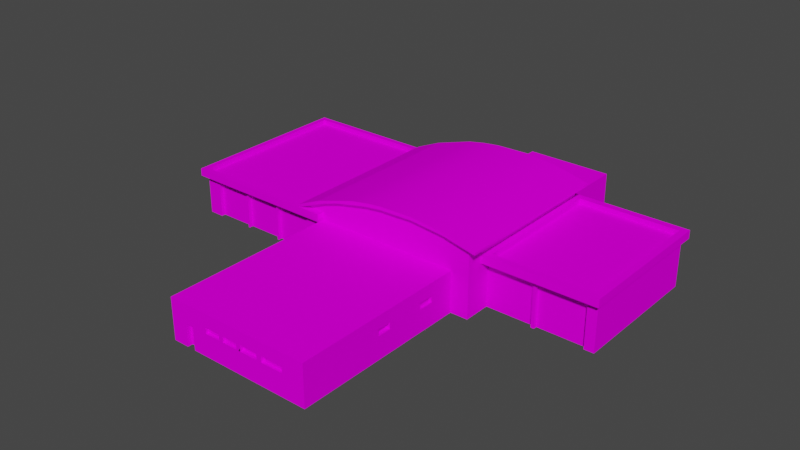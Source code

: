# Source: object.blend  (saved by Blender 2.82.7; exported with 4.5.12 LTS)
import bpy
from mathutils import Matrix  # noqa: F401  (used for matrix-valued properties, if any)

bpy.ops.wm.read_factory_settings(use_empty=True)
scene = bpy.context.scene
scene.name = 'Scene'

# ---- collections
col_collection = bpy.data.collections.new('Collection'); scene.collection.children.link(col_collection)

# ---- images (referenced by path relative to the original .blend; pixels are not part of the script)
import os
ASSET_DIR = os.environ.get("B2B_ASSET_DIR", "")  # directory of the original .blend (textures are referenced by path, not embedded)
HERE = os.path.dirname(os.path.abspath(__file__))  # packed textures are extracted next to this script under _unpacked/

def load_image(name, relpath, width, height, colorspace="sRGB"):
    """Load a texture the original file referenced (path relative to the .blend, or extracted next to this script)."""
    p = next((c for c in (os.path.join(HERE, relpath), os.path.join(ASSET_DIR, relpath)) if relpath and os.path.exists(c)), "")
    if p:
        img = bpy.data.images.load(p, check_existing=True)
        img.name = name
    else:  # same state as the original file: an image datablock whose file is absent (Cycles renders it pink)
        img = bpy.data.images.new(name, width, height)
        img.source = "FILE"
        img.filepath = "//" + (relpath or name)
    img.colorspace_settings.name = colorspace
    return img
img_klal_buildings_png = load_image('KLAL_Buildings.png', 'KLAL_Buildings.png', 1024, 1024, 'sRGB')

# ---- materials (node trees are filled in below, after node groups)
mat_default = bpy.data.materials.new('Default')
mat_default.use_transparent_shadow = False
mat_default.diffuse_color = (1.0, 1.0, 1.0, 1.0)
mat_default.roughness = 0.0
mat_default.specular_intensity = 0.0

# ---- node groups
ng_auto_smooth = bpy.data.node_groups.new('Auto Smooth', 'GeometryNodeTree')
_s = ng_auto_smooth.interface.new_socket(name='Geometry', in_out='OUTPUT', socket_type='NodeSocketGeometry')
_s = ng_auto_smooth.interface.new_socket(name='Geometry', in_out='INPUT', socket_type='NodeSocketGeometry')
_s = ng_auto_smooth.interface.new_socket(name='Angle', in_out='INPUT', socket_type='NodeSocketFloat')
_s.subtype = 'ANGLE'
_s.min_value = 0.0
_s.max_value = 3.142
ng_auto_smooth.is_modifier = True
_N = ng_auto_smooth.nodes; _L = ng_auto_smooth.links
n0 = _N.new('NodeGroupOutput'); n0.name = 'Group Output'; n0.location = (480, -100)
n1 = _N.new('NodeGroupInput'); n1.name = 'Group Input'; n1.location = (-420, -300)
n2 = _N.new('NodeGroupInput'); n2.name = 'Group Input.001'; n2.location = (-60, -100)
n3 = _N.new('GeometryNodeSetShadeSmooth'); n3.name = 'Set Shade Smooth'; n3.location = (120, -100)
n3.domain = 'EDGE'
n4 = _N.new('GeometryNodeSetShadeSmooth'); n4.name = 'Set Shade Smooth.001'; n4.location = (300, -100)
n5 = _N.new('GeometryNodeInputMeshEdgeAngle'); n5.name = 'Edge Angle'; n5.location = (-420, -220)
n6 = _N.new('GeometryNodeInputEdgeSmooth'); n6.name = 'Is Edge Smooth'; n6.location = (-60, -160)
n7 = _N.new('GeometryNodeInputShadeSmooth'); n7.name = 'Is Face Smooth'; n7.location = (-240, -340)
n8 = _N.new('FunctionNodeBooleanMath'); n8.name = 'Boolean Math'; n8.location = (-60, -220)
n9 = _N.new('FunctionNodeCompare'); n9.name = 'Compare'; n9.location = (-240, -180)
n9.operation = 'LESS_EQUAL'
_L.new(n5.outputs[0], n9.inputs[0])
_L.new(n4.outputs[0], n0.inputs[0])
_L.new(n1.outputs[1], n9.inputs[1])
_L.new(n9.outputs[0], n8.inputs[0])
_L.new(n7.outputs[0], n8.inputs[1])
_L.new(n2.outputs[0], n3.inputs[0])
_L.new(n6.outputs[0], n3.inputs[1])
_L.new(n3.outputs[0], n4.inputs[0])
_L.new(n8.outputs[0], n3.inputs[2])
n0.is_active_output = True

# ---- material node trees
mat_default.use_nodes = True; mat_default.node_tree.nodes.clear()
_N = mat_default.node_tree.nodes; _L = mat_default.node_tree.links
n0 = _N.new('ShaderNodeOutputMaterial'); n0.name = 'Material Output'; n0.location = (300, 300)
n1 = _N.new('ShaderNodeBsdfPrincipled'); n1.name = 'Principled BSDF'; n1.location = (10, 300)
n1.distribution = 'GGX'
n1.subsurface_method = 'BURLEY'
n1.inputs[3].default_value = 1.45
n1.inputs[13].default_value = 0.0
n1.inputs[27].default_value = (0.0, 0.0, 0.0, 1.0)
n1.inputs[28].default_value = 1.0
n2 = _N.new('ShaderNodeTexImage'); n2.name = 'Image Texture'; n2.location = (0, 0)
n2.image = img_klal_buildings_png
_L.new(n1.outputs[0], n0.inputs[0])
_L.new(n2.outputs[0], n1.inputs[0])
n0.is_active_output = True

# ---- world
world_world = bpy.data.worlds.new('World'); scene.world = world_world
world_world.use_nodes = True; world_world.node_tree.nodes.clear()
_N = world_world.node_tree.nodes; _L = world_world.node_tree.links
n0 = _N.new('ShaderNodeOutputWorld'); n0.name = 'World Output'; n0.location = (300, 300)
n1 = _N.new('ShaderNodeBackground'); n1.name = 'Background'; n1.location = (10, 300)
n1.inputs[0].default_value = (0.05088, 0.05088, 0.05088, 1.0)
_L.new(n1.outputs[0], n0.inputs[0])
n0.is_active_output = True
world_world.color = (0.05088, 0.05088, 0.05088)
world_world.use_sun_shadow = False
world_world.sun_shadow_jitter_overblur = 0.0

# ---- meshes
me_poly_os_0_000000 = bpy.data.meshes.new('poly_os=0.000000')
me_poly_os_0_000000.from_pydata([(-8.772, 2.021, -16.25), (-7.561, 1.099, -16.25), (-0.3337, 4.432, -16.25), (3.826, 0.3942, 4.87), (3.826, 2.374, 4.87), (11.36, 0.3942, 4.87), (11.36, 2.374, 4.87), (5.495, 2.374, 4.87), (9.611, 2.374, 4.87), (9.611, 0.3942, 4.87), (5.495, 0.3942, 4.87), (-1.212, 2.374, 4.87), (13.61, 0.8589, 1.27), (13.61, 2.919, 4.87), (13.61, 1.939, -16.25), (14.5, 1.939, 1.774), (14.5, 1.269, 1.774), (27.39, 1.269, -16.07), (14.5, 1.269, -16.07), (14.5, 1.939, -16.07), (27.39, 1.269, 1.774), (-11.47, 1.099, 5.039), (-11.47, 1.099, -16.25), (-11.47, 0.4888, -16.47), (-27.58, 1.099, 5.039), (-11.47, 0.4888, 5.039), (-27.58, 0.4888, 5.039), (-27.58, 0.4888, -16.47), (27.73, -4.191, 0.577), (27.73, -4.191, -15.06), (10.88, -2.363, 15.2), (10.88, -1.578, 15.2), (11.32, -2.363, 15.2), (10.88, -1.578, 17.01), (10.88, -2.363, 17.01), (11.32, -2.363, 17.01), (11.32, -1.578, 10.24), (11.0, -1.578, 8.322), (11.0, -1.578, 10.24), (11.32, -2.363, 10.24), (11.0, -2.363, 8.322), (11.0, -2.363, 10.24), (11.32, -1.578, 15.2), (11.32, -1.578, 8.322), (11.32, -2.363, 4.87), (11.32, -2.363, 8.322), (11.32, -2.363, 27.93), (11.32, -1.578, 17.01), (11.32, -1.578, 4.87), (11.32, 0.07885, 4.87), (19.81, -5.251, 1.27), (19.81, 0.8589, 1.27), (13.61, -5.251, 1.27), (26.46, 0.8589, 1.76), (26.46, -5.251, 1.29), (20.25, 0.8589, 1.76), (20.25, 0.8589, 1.29), (20.25, -5.251, 1.29), (28.28, 0.8589, -16.97), (13.61, 0.8589, 2.67), (28.28, 0.8589, 2.67), (26.46, 0.8589, 1.29), (19.81, 0.8589, 1.76), (13.61, 1.939, 2.67), (27.73, 0.8589, 1.76), (27.73, -5.251, 1.76), (27.73, 0.8589, 0.577), (27.73, 0.8589, -16.25), (27.73, 0.8589, -15.06), (-7.745, -5.251, 4.87), (0.1502, -5.251, -24.02), (-0.1098, -5.251, -18.31), (-4.592, -5.251, 27.93), (-7.395, -5.251, 23.4), (-7.745, -5.251, 22.1), (-7.745, -5.251, 6.631), (-0.1098, -5.251, -23.03), (-0.1098, -5.251, -19.41), (-7.395, -5.251, 22.1), (19.81, -5.251, 1.76), (20.25, -5.251, 1.76), (-5.707, -5.251, 27.29), (-4.592, -5.251, 27.29), (-5.707, -2.363, 27.93), (-4.592, -2.363, 27.29), (-5.707, -2.363, 27.29), (5.55, -2.363, 27.57), (5.55, -2.363, 27.93), (8.432, -1.578, 27.57), (8.432, -1.578, 27.93), (5.55, -1.578, 27.57), (8.432, -2.363, 27.57), (2.553, -2.363, 27.93), (2.553, -1.578, 27.48), (2.553, -2.363, 27.48), (4.896, -2.363, 27.48), (4.896, -2.363, 27.93), (2.553, -1.578, 27.93), (4.896, -1.578, 27.93), (4.896, -1.578, 27.48), (-0.0042, -1.578, 27.93), (-0.0042, -1.578, 27.59), (-0.0042, -2.363, 27.93), (1.999, -1.578, 27.93), (1.999, -2.363, 27.93), (-0.0042, -2.363, 27.59), (1.999, -1.578, 27.59), (1.999, -2.363, 27.59), (-2.545, -2.363, 27.55), (-2.545, -1.578, 27.55), (-2.545, -2.363, 27.93), (-2.545, -1.578, 27.93), (-0.5528, -2.363, 27.93), (-0.5528, -1.578, 27.55), (-0.5528, -1.578, 27.93), (-0.5528, -2.363, 27.55), (11.32, -1.578, 27.93), (5.55, -1.578, 27.93), (8.432, -2.363, 27.93), (-7.405, -1.578, 12.83), (-7.745, -1.578, 12.83), (-7.405, -2.363, 12.83), (-7.405, -2.363, 14.1), (-7.745, -2.363, 14.1), (-7.405, -1.578, 14.1), (-7.745, -1.578, 14.1), (-7.745, -1.578, 27.93), (-7.745, -2.363, 27.93), (-4.592, -2.363, 27.93), (-7.745, -2.363, 22.1), (-7.395, -2.363, 23.4), (-7.395, -2.363, 22.1), (-7.745, -2.363, 11.27), (-7.745, -5.251, 11.27), (-7.415, -1.578, 11.27), (-7.415, -1.578, 6.631), (-7.415, -5.251, 6.631), (-7.415, -2.363, 11.27), (-7.415, -5.251, 11.27), (-7.745, -2.363, 12.83), (-7.745, -1.578, 11.27), (-7.745, -2.363, 23.4), (-7.745, -5.251, 23.4), (-7.745, -5.251, 27.93), (-7.745, -2.363, 6.631), (-7.745, -1.578, 6.631), (-7.745, 0.07885, 27.93), (-1.212, 0.3942, 4.87), (-6.693, 2.374, 4.87), (-7.745, 2.421, 4.87), (-10.54, -5.251, 4.87), (-10.54, 0.08245, 4.87), (-10.54, -5.251, 4.35), (-15.54, 0.08895, 4.35), (-15.54, -5.251, 4.87), (-15.54, -5.251, 4.35), (-20.74, 0.09565, 4.34), (-15.74, 0.08915, 4.34), (-25.94, -5.251, 4.87), (-25.94, -5.251, 4.35), (-25.94, 0.1023, 4.35), (-27.88, 0.1049, -5.771), (-27.88, 0.1049, -14.81), (-27.88, 0.1049, 4.87), (-28.28, 0.1049, 5.74), (-28.28, 0.1049, 4.87), (-28.28, 1.099, -17.17), (-20.94, 0.09595, 4.35), (-25.94, 0.1023, 4.87), (-20.74, 0.09565, 4.87), (-15.54, 0.08895, 4.87), (-10.54, 0.08245, 4.35), (-7.745, 0.07885, 4.87), (-7.745, 1.099, 5.74), (-15.74, 0.08915, 4.87), (-20.94, 0.09595, 4.87), (-15.74, -5.251, 4.87), (-15.74, -5.251, 4.34), (-20.94, -5.251, 4.87), (-20.74, -5.251, 4.87), (-20.74, -5.251, -15.8), (-20.74, -5.251, 4.34), (-20.94, -5.251, 4.35), (-25.94, -5.251, -15.81), (26.46, -5.251, -16.25), (26.46, -5.251, 1.76), (-0.1098, -2.528, -23.03), (-0.1098, -2.528, -24.02), (0.1502, -2.528, -24.02), (0.1502, -2.528, -23.03), (0.1502, -5.251, -23.03), (0.1402, -5.251, -18.31), (0.1402, -2.528, -18.31), (0.1402, -2.528, -19.41), (-0.1098, -2.528, -19.41), (0.1402, -5.251, -19.41), (-20.94, 0.1049, -15.81), (-25.94, 0.1049, -15.81), (-20.94, -5.251, -15.81), (-15.74, -5.251, -16.25), (-20.74, 0.1049, -15.8), (-15.74, -5.251, -15.8), (-10.54, -5.251, -15.79), (-10.54, -5.251, -16.25), (-10.54, 0.1049, -15.79), (-15.54, -5.251, -15.79), (-20.74, -5.251, -16.25), (-20.94, -5.251, -16.25), (-20.74, 0.1049, -16.25), (-15.54, -5.251, -16.25), (-10.54, 0.1049, -16.25), (-3.971, 1.099, -17.17), (-3.971, -5.251, -17.17), (-3.971, 1.099, -16.25), (-10.24, -5.251, -16.25), (-10.24, -5.251, -17.17), (-10.24, 0.1049, -16.25), (-20.94, 0.1049, -16.25), (-10.24, 0.1049, -17.17), (-27.88, 0.1049, -16.25), (-15.54, 0.1049, -16.25), (-15.74, 0.1049, -15.8), (-25.94, 0.1049, -16.25), (-15.74, 0.1049, -16.25), (-15.54, 0.1049, -15.79), (-28.28, 0.1049, -17.17), (-10.77, 1.099, -17.17), (11.32, -5.251, -27.93), (11.32, -1.951, -16.25), (-0.1098, -2.528, -18.31), (-0.1098, -1.372, -27.93), (-0.1098, 0.07885, -27.93), (-0.1098, -1.372, -16.25), (-0.1098, -1.951, -27.93), (11.32, -1.951, -27.93), (11.32, 0.07885, -27.93), (20.25, 0.8589, -15.94), (19.81, -5.251, -15.0), (20.25, -5.251, -15.0), (20.25, -5.251, -15.94), (19.81, -5.251, -15.94), (19.81, 0.8589, -15.0), (13.61, -5.251, -15.0), (26.46, -5.251, -15.0), (1.695, 1.939, -16.25), (1.695, 0.8589, -16.97), (1.695, 0.8589, -16.25), (20.25, 0.8589, -15.0), (26.46, 0.8589, -15.0), (26.46, 0.8589, -16.25), (19.81, 0.8589, -15.94), (13.61, 0.8589, -15.0), (1.695, 1.939, -16.97), (28.28, 1.939, -16.97), (27.73, -5.251, -16.25), (11.32, 0.8589, -16.25), (13.61, 0.8589, -16.25), (11.32, -5.251, -16.25), (13.61, -5.251, -16.25), (2.946, 1.939, -16.25), (13.61, 3.819, 4.87), (6.243, 4.84, 4.87), (-0.3337, 4.432, 4.87), (-3.956, 3.658, 4.87), (-4.627, 3.488, 4.87), (-7.561, 2.917, 4.87), (-6.409, 2.919, 4.87), (-10.77, 1.099, -16.82), (-6.722, 2.819, -16.82), (-4.627, 3.488, -16.25), (-4.627, 3.488, -16.82), (2.946, 4.771, -16.25), (1.849, 4.703, -16.25), (6.243, 4.84, -16.25), (10.62, 4.433, -16.82), (14.91, 3.489, -16.82), (1.853, 5.126, -16.82), (14.91, 3.787, -16.82), (6.243, 4.84, -16.82), (6.252, 5.236, -16.82), (1.849, 4.703, -16.82), (-0.3337, 4.432, -16.82), (-10.77, 1.099, 4.87), (14.91, 3.787, 5.69), (10.62, 4.433, 4.87), (1.849, 4.703, 4.87), (-2.495, 4.026, 4.87), (-4.627, 3.488, 5.69), (-6.409, 2.919, -16.25), (-6.722, 2.819, 5.69), (-7.561, 2.492, -16.25), (-10.77, 1.099, 4.626), (-10.77, 1.099, 5.69), (-10.77, 1.505, -16.82), (-7.561, 2.917, -16.82), (-7.561, 2.917, 5.69), (-2.497, 4.459, -16.82), (-0.3328, 4.862, -16.82), (-2.497, 4.459, 5.69), (1.853, 5.126, 5.69), (10.63, 4.787, -16.82), (-0.3337, 4.432, 5.69), (-6.409, 2.919, 5.69), (6.243, 4.84, 5.69), (10.63, 4.787, 5.69), (14.91, 3.489, 5.69), (1.849, 4.703, 5.69), (-10.77, 1.505, 5.69), (6.252, 5.236, 5.69), (-0.3328, 4.862, 5.69), (10.62, 4.433, 5.69), (4.044, 4.839, -16.25), (13.61, 2.919, -16.25), (10.62, 4.433, -16.25), (13.61, 3.819, -16.25), (13.61, -5.251, 4.87), (13.61, 0.2933, 1.27), (13.61, 0.2933, 4.87), (-27.88, 0.1049, 3.269), (-27.88, -1.455, -14.81), (-27.88, -1.455, -5.771), (-27.88, -1.455, 3.269), (-27.88, -5.251, 4.87), (-7.745, -1.578, 4.87), (-25.94, -5.251, -16.25), (-27.88, -5.251, -16.25), (-27.58, 1.099, -16.47), (-10.77, 1.099, -16.25), (-11.47, 1.099, -16.47), (-28.28, 1.099, 5.74), (-3.956, 2.374, 4.87), (-7.745, 1.099, 4.87), (-3.953, 0.3942, 4.87), (-6.693, 0.3942, 4.87), (-0.1098, -1.951, -16.25), (-0.1098, -5.251, -16.25), (-3.971, -5.251, -16.25), (-6.722, 2.819, -16.25), (-0.1098, 0.07885, -16.25), (28.28, 1.939, 2.67), (27.39, 1.939, 1.774), (27.39, 1.939, -16.07), (-5.707, -5.251, 27.93), (11.32, -5.251, 4.87), (11.32, -5.251, 27.93), (-7.745, -2.363, 4.87), (5.495, 0.07885, 4.87), (-7.745, 0.07885, 5.74), (11.32, 0.07885, 27.93), (-3.953, 0.07885, 4.87), (-0.1098, -5.251, -24.02), (-0.1098, -5.251, -27.93), (11.32, -1.372, -27.93), (11.32, 0.07885, -16.25), (11.32, -1.372, -16.25), (13.61, -5.251, 1.76)], [], [(73, 142, 141, 130), (140, 145, 135, 134), (30, 32, 42, 31), (269, 2, 272, 271, 259, 244, 246, 255, 353, 338, 232, 334, 335, 336, 213, 1, 290, 337, 288), (94, 95, 99, 93), (3, 147, 10), (147, 332, 10), (173, 347, 172, 331), (94, 92, 96, 95), (190, 189, 188, 70), (178, 179, 169, 175), (315, 317, 13, 260, 284, 261, 7, 8, 6, 5, 10, 346, 49, 48, 44, 343), (9, 10, 5), (351, 233, 234, 227), (7, 4, 8), (83, 342, 81, 85), (117, 87, 86, 90), (246, 244, 252, 245), (354, 228, 234, 352), (122, 123, 125, 124), (268, 270, 269, 288, 337), (104, 103, 106, 107), (169, 179, 181, 156), (282, 292, 307, 293, 267, 327, 291), (298, 309, 297, 296), (143, 127, 141, 142), (96, 87, 117, 98), (19, 14, 63, 15), (349, 346, 10, 332), (57, 54, 61, 56), (116, 47, 42, 36, 43, 48, 49, 348), (48, 43, 45, 44), (150, 151, 171, 152), (315, 355, 52, 316, 317), (168, 158, 159, 160), (55, 80, 57, 56), (333, 332, 147, 11, 148), (339, 60, 58, 253), (59, 60, 339, 63), (254, 67, 68, 29, 28, 66, 64, 65), (229, 194, 193, 192), (214, 203, 210, 216), (77, 195, 193, 194), (209, 199, 223, 220), (201, 221, 223, 199), (334, 232, 230, 233), (352, 230, 231, 235), (247, 238, 239, 236), (237, 241, 250, 240), (147, 3, 4, 11), (254, 184, 249, 67), (214, 216, 218, 215), (18, 17, 341, 19), (20, 16, 15, 340), (96, 98, 99, 95), (21, 22, 328, 23, 25), (15, 16, 18, 19), (111, 110, 108, 109), (33, 31, 42, 47), (27, 23, 328, 326), (118, 87, 46), (87, 96, 46), (96, 92, 46), (92, 104, 46), (104, 102, 46), (102, 112, 46), (112, 110, 46), (110, 128, 46), (283, 305, 275, 277), (125, 120, 119, 124), (206, 207, 217, 208), (122, 124, 119, 121), (27, 26, 25, 23), (30, 34, 35, 32), (279, 276, 299, 308), (126, 111, 114, 100, 103, 97, 98, 117, 89, 116, 348, 146), (143, 342, 83, 127), (1, 327, 0, 290), (139, 121, 119, 120), (13, 312, 314, 260), (74, 129, 123, 139, 132, 133), (226, 166, 329, 326, 328, 22), (144, 145, 323, 345), (330, 148, 11), (170, 154, 155, 153), (155, 152, 171, 153), (295, 298, 296, 294, 265), (116, 46, 35, 47), (290, 0, 327, 267, 268, 337), (45, 39, 32, 35, 46, 344, 343, 44), (42, 32, 39, 36), (52, 50, 51, 12, 316), (161, 318, 162), (159, 182, 167, 160), (178, 175, 167, 182), (79, 80, 55, 62), (310, 303, 261, 284), (329, 166, 225, 165, 164), (175, 169, 156, 157, 174, 170, 153, 171, 151, 172, 347, 164, 165, 163, 168, 160, 167), (190, 76, 186, 189), (292, 329, 173), (321, 318, 161, 320), (322, 158, 168, 163), (320, 161, 162, 319), (176, 154, 170, 174), (185, 65, 64, 53), (56, 61, 53, 64, 66, 68, 67, 249, 248, 247, 236, 250, 241, 251, 256, 255, 246, 245, 58, 60, 59, 12, 51, 62, 55), (350, 70, 188, 187), (198, 183, 197, 196), (191, 71, 229, 192), (213, 336, 212, 211), (191, 192, 193, 195), (201, 180, 200, 221), (197, 183, 324, 222), (277, 275, 274, 278, 280, 281, 270, 268, 267, 293, 294, 296, 297, 276, 279, 300), (118, 89, 88, 91), (139, 123, 122, 121), (127, 83, 128, 110, 111, 126), (224, 205, 209, 220), (226, 267, 327, 1, 213, 211), (202, 204, 210, 203), (200, 180, 206, 208), (198, 196, 217, 207), (186, 187, 188, 189), (347, 173, 329, 164), (97, 92, 94, 93), (33, 34, 30, 31), (281, 280, 272, 2), (185, 53, 61, 54), (226, 211, 166), (225, 166, 211, 218), (234, 233, 230, 352), (220, 223, 221, 200, 208, 217, 196, 197, 222, 219, 162, 318, 163, 165, 225, 218, 216, 210, 204, 224), (9, 5, 6, 8), (232, 338, 231, 230), (86, 91, 88, 90), (309, 299, 276, 297), (243, 238, 247, 248), (72, 128, 84, 82), (251, 242, 258, 256), (237, 242, 251, 241), (10, 9, 8, 4, 3), (239, 240, 250, 236), (19, 341, 340, 15, 63, 339, 253, 252, 244, 259, 14), (83, 85, 84, 128), (81, 82, 84, 85), (117, 90, 88, 89), (63, 14, 312, 13, 317, 316, 12, 59), (58, 245, 252, 253), (86, 87, 118, 91), (228, 354, 353, 255, 256, 258, 257), (150, 69, 345, 323, 172, 151), (292, 173, 331, 282), (228, 257, 227, 234), (40, 45, 43, 37), (104, 92, 97, 103), (97, 93, 99, 98), (105, 102, 104, 107), (20, 340, 341, 17), (262, 286, 263, 330, 11, 4, 7, 261, 285), (100, 102, 105, 101), (105, 107, 106, 101), (126, 146, 347, 172, 323, 145, 140, 120, 125), (139, 120, 140, 132), (40, 41, 39, 45), (141, 129, 131, 130), (202, 205, 224, 204), (111, 109, 113, 114), (112, 114, 113, 115), (287, 264, 263, 286, 262, 301), (108, 110, 112, 115), (18, 16, 20, 17), (108, 115, 113, 109), (25, 26, 24, 21), (24, 26, 27, 326), (262, 285, 306, 301), (38, 41, 40, 37), (112, 102, 100, 114), (274, 275, 305, 310, 284, 260, 314, 313), (72, 344, 46, 128), (270, 281, 2, 269), (272, 280, 278, 273, 311, 271), (266, 302, 288), (313, 273, 278, 274), (266, 264, 287, 302), (265, 294, 295), (73, 130, 131, 78), (304, 300, 279, 308), (75, 136, 135, 145, 144), (35, 34, 33, 47), (303, 306, 285, 261), (304, 283, 277, 300), (181, 177, 157, 156), (118, 46, 116, 89), (307, 292, 289, 302, 287, 301, 306, 303, 310, 305, 283, 304, 308, 299, 309, 298, 295), (137, 132, 140, 134), (74, 78, 131, 129), (243, 248, 249, 184), (138, 133, 132, 137), (100, 101, 106, 103), (79, 62, 51, 50), (324, 325, 219, 222), (176, 174, 157, 177), (138, 137, 134, 135, 136), (282, 291, 292), (291, 327, 292), (327, 267, 292), (267, 226, 292), (320, 319, 162, 219, 325, 322, 163, 318, 321), (21, 24, 326, 329, 292, 226, 22), (39, 41, 38, 36), (126, 125, 123, 129, 141, 127), (38, 37, 43, 36), (231, 338, 353, 235), (346, 349, 172, 347, 146, 348, 49), (307, 295, 294, 293), (75, 144, 345, 69), (353, 354, 352, 235), (218, 211, 212, 215), (29, 68, 66, 28), (313, 314, 312, 14, 259, 271, 311, 273), (331, 172, 349, 332, 333, 148, 330, 263, 264, 266, 149, 282), (335, 334, 233, 351, 350, 187, 186, 76, 77, 194, 229, 71), (289, 149, 266, 302), (292, 282, 149, 289)])
me_poly_os_0_000000.polygons.foreach_set('use_smooth', [1, 1, 1, 1, 1, 1, 1, 1, 1, 1, 1, 1, 1, 1, 1, 1, 1, 1, 1, 1, 1, 1, 1, 1, 1, 1, 1, 1, 1, 1, 1, 1, 1, 1, 1, 1, 1, 1, 1, 1, 1, 1, 1, 1, 1, 1, 1, 1, 1, 1, 1, 1, 1, 1, 1, 1, 1, 1, 1, 1, 1, 1, 1, 1, 1, 1, 1, 1, 1, 1, 1, 1, 1, 1, 1, 1, 1, 1, 1, 1, 1, 1, 1, 1, 1, 1, 1, 1, 1, 1, 1, 1, 1, 1, 1, 1, 1, 1, 1, 1, 1, 1, 1, 1, 1, 1, 1, 1, 1, 1, 1, 1, 1, 1, 1, 1, 1, 1, 1, 1, 1, 1, 1, 1, 1, 1, 1, 1, 1, 1, 1, 1, 1, 1, 1, 1, 1, 1, 1, 1, 1, 1, 1, 1, 1, 1, 1, 1, 1, 1, 1, 1, 1, 1, 1, 1, 1, 1, 1, 1, 1, 1, 1, 1, 1, 1, 1, 1, 1, 1, 1, 1, 1, 1, 1, 1, 1, 1, 1, 1, 1, 1, 1, 1, 1, 1, 1, 1, 1, 1, 1, 1, 1, 1, 1, 1, 1, 1, 1, 1, 1, 1, 1, 1, 1, 1, 1, 1, 1, 1, 1, 1, 1, 1, 1, 1, 1, 1, 1, 1, 1, 1, 1, 0, 0])
_uv = me_poly_os_0_000000.uv_layers.new(name='UVMap')
_uv.uv.foreach_set('vector', [0.8884, 0.8298, 0.8884, 0.8303, 0.8929, 0.8304, 0.893, 0.8298, 0.9017, 0.8017, 0.8944, 0.8016, 0.8944, 0.8022, 0.9017, 0.8022, 0.8671, 0.8011, 0.8671, 0.8004, 0.8658, 0.8004, 0.8658, 0.8011, 0.5602, 0.3461, 0.6651, 0.3691, 0.7184, 0.3757, 0.7452, 0.3773, 0.7452, 0.3082, 0.7147, 0.3082, 0.7146, 0.2818, 0.9496, 0.2817, 0.9496, 0.2626, 0.6706, 0.2628, 0.6705, 0.2273, 0.6705, 0.2132, 0.6705, 0.1326, 0.5762, 0.1326, 0.5763, 0.2877, 0.4886, 0.2877, 0.4886, 0.3218, 0.5091, 0.3297, 0.5167, 0.3322, 0.1903, 0.344, 0.1903, 0.3477, 0.1915, 0.3477, 0.1916, 0.344, 0.5585, 0.1904, 0.6816, 0.1904, 0.5178, 0.1904, 0.6816, 0.1904, 0.7485, 0.1904, 0.5178, 0.1904, 0.0, 0.0, 0.0, 0.0, 0.0, 0.0, 0.0, 0.0, 0.0, 0.0, 0.0, 0.0, 0.0, 0.0, 0.0, 0.0, 0.2, 0.2357, 0.2043, 0.2357, 0.2043, 0.2342, 0.2, 0.2341, 0.467, 0.183, 0.4669, 0.183, 0.4669, 0.1864, 0.467, 0.1864, 0.5516, 0.0513, 0.5516, 0.1867, 0.5516, 0.2508, 0.5516, 0.2728, 0.6245, 0.2878, 0.7315, 0.2977, 0.7497, 0.2374, 0.6492, 0.2375, 0.6065, 0.2375, 0.6065, 0.1891, 0.7497, 0.1891, 0.7497, 0.1814, 0.6075, 0.1814, 0.6075, 0.141, 0.6075, 0.1218, 0.6075, 0.0513, 0.6492, 0.1891, 0.7497, 0.1891, 0.6065, 0.1891, 0.8885, 0.8184, 0.8937, 0.8185, 0.8938, 0.8006, 0.8887, 0.8006, 0.8116, 0.3338, 0.8112, 0.4075, 0.8126, 0.152, 0.8934, 0.7733, 0.8889, 0.7732, 0.8889, 0.7742, 0.8934, 0.7743, 0.0, 0.0, 0.0, 0.0, 0.0, 0.0, 0.0, 0.0, 0.5217, 0.0817, 0.5216, 0.0893, 0.5267, 0.0894, 0.5268, 0.0818, 0.6767, 0.0678, 0.6767, 0.0637, 0.5946, 0.0628, 0.5946, 0.0669, 0.8675, 0.8019, 0.8676, 0.8014, 0.8663, 0.8014, 0.8663, 0.8019, 0.0, 0.0, 0.0, 0.0, 0.0, 0.0, 0.0, 0.0, 0.0, 0.0, 0.8927, 0.8587, 0.8939, 0.8587, 0.8939, 0.8582, 0.8927, 0.8582, 0.4669, 0.1864, 0.4669, 0.183, 0.4666, 0.183, 0.4666, 0.1864, 0.0742, 0.1526, 0.0648, 0.1526, 0.0648, 0.1479, 0.3233, 0.1479, 0.3233, 0.1526, 0.3168, 0.1526, 0.077, 0.1526, 0.0648, 0.0698, 0.0648, 0.0446, 0.3233, 0.0446, 0.3233, 0.0698, 0.4712, 0.2592, 0.4712, 0.261, 0.4741, 0.261, 0.4741, 0.2592, 0.4507, 0.1848, 0.4502, 0.1848, 0.4502, 0.1853, 0.4507, 0.1853, 0.9144, 0.8365, 0.9147, 0.8351, 0.8851, 0.8349, 0.8865, 0.8363, 0.7485, 0.1827, 0.5178, 0.1827, 0.5178, 0.1904, 0.7485, 0.1904, 0.345, 0.4044, 0.3032, 0.4044, 0.3032, 0.4455, 0.345, 0.4455, 0.464, 0.2606, 0.4571, 0.2606, 0.456, 0.2606, 0.4528, 0.2606, 0.4516, 0.2606, 0.4494, 0.2606, 0.4494, 0.2617, 0.464, 0.2617, 0.4556, 0.1853, 0.4577, 0.1853, 0.4577, 0.1848, 0.4556, 0.1848, 0.4501, 0.183, 0.4501, 0.1863, 0.4504, 0.1863, 0.4504, 0.183, 0.8981, 0.4104, 0.9483, 0.4104, 0.9562, 0.4104, 0.9562, 0.4999, 0.8981, 0.4999, 0.4556, 0.1864, 0.4556, 0.183, 0.4552, 0.183, 0.4552, 0.1864, 0.4536, 0.1868, 0.4536, 0.183, 0.4533, 0.183, 0.4533, 0.1868, 0.8963, 0.401, 0.8969, 0.28, 0.8976, 0.159, 0.8101, 0.1585, 0.8088, 0.4005, 0.6757, 0.0734, 0.6758, 0.0658, 0.5377, 0.0643, 0.5376, 0.0719, 0.7115, 0.0468, 0.6083, 0.0456, 0.6082, 0.0532, 0.7114, 0.0543, 0.5432, 0.0214, 0.5427, 0.0643, 0.5511, 0.0644, 0.5515, 0.0289, 0.6615, 0.0302, 0.661, 0.0657, 0.6694, 0.0658, 0.6699, 0.0228, 0.8928, 0.8185, 0.8945, 0.8185, 0.8945, 0.8181, 0.8928, 0.8181, 0.4635, 0.183, 0.4633, 0.183, 0.4633, 0.1864, 0.4635, 0.1864, 0.8886, 0.8135, 0.8886, 0.8139, 0.8928, 0.8139, 0.8928, 0.8135, 0.4636, 0.183, 0.4635, 0.183, 0.4635, 0.1864, 0.4636, 0.1864, 0.4632, 0.183, 0.4632, 0.1864, 0.4635, 0.1864, 0.4635, 0.183, 0.4956, 0.0702, 0.4955, 0.0743, 0.5776, 0.0753, 0.5777, 0.0712, 0.9352, 0.8317, 0.9353, 0.8139, 0.9331, 0.8139, 0.9329, 0.8317, 0.4653, 0.1868, 0.4653, 0.183, 0.4647, 0.183, 0.4647, 0.1868, 0.4627, 0.183, 0.4627, 0.1868, 0.4633, 0.1868, 0.4633, 0.183, 0.8978, 0.373, 0.899, 0.1506, 0.8116, 0.1501, 0.8104, 0.3726, 0.7103, 0.0409, 0.7014, 0.0408, 0.7009, 0.0837, 0.7098, 0.0838, 0.4635, 0.183, 0.4635, 0.1864, 0.4641, 0.1864, 0.4641, 0.183, 0.9133, 0.8365, 0.9131, 0.8566, 0.9142, 0.8567, 0.9144, 0.8365, 0.8874, 0.8564, 0.8875, 0.8363, 0.8865, 0.8363, 0.8863, 0.8564, 0.8927, 0.8587, 0.8939, 0.8587, 0.8939, 0.858, 0.8927, 0.858, 0.8818, 0.7957, 0.915, 0.796, 0.9153, 0.796, 0.9153, 0.795, 0.8818, 0.7948, 0.8865, 0.8363, 0.8865, 0.8373, 0.9144, 0.8376, 0.9144, 0.8365, 0.8947, 0.7733, 0.8934, 0.7733, 0.8934, 0.7739, 0.8947, 0.7739, 0.863, 0.8011, 0.8658, 0.8011, 0.8658, 0.8004, 0.863, 0.8004, 0.9146, 0.7708, 0.9144, 0.796, 0.9153, 0.796, 0.9155, 0.7708, 0.4658, 0.2601, 0.4677, 0.2601, 0.464, 0.2601, 0.4677, 0.2601, 0.4681, 0.2601, 0.464, 0.2601, 0.4681, 0.2601, 0.4696, 0.2601, 0.464, 0.2601, 0.4696, 0.2601, 0.4699, 0.2601, 0.464, 0.2601, 0.4699, 0.2601, 0.4712, 0.2601, 0.464, 0.2601, 0.4712, 0.2601, 0.4715, 0.2601, 0.464, 0.2601, 0.4715, 0.2601, 0.4728, 0.2601, 0.464, 0.2601, 0.4728, 0.2601, 0.4741, 0.2601, 0.464, 0.2601, 0.0742, 0.0143, 0.0742, 0.0108, 0.3327, 0.0108, 0.3327, 0.0143, 0.8673, 0.8302, 0.8693, 0.8302, 0.8693, 0.8296, 0.8673, 0.8296, 0.4636, 0.183, 0.4635, 0.183, 0.4635, 0.1864, 0.4636, 0.1864, 0.2097, 0.2564, 0.211, 0.2564, 0.211, 0.2544, 0.2097, 0.2544, 0.9155, 0.7708, 0.882, 0.7706, 0.8818, 0.7957, 0.9153, 0.796, 0.8656, 0.8305, 0.8628, 0.8304, 0.8628, 0.8311, 0.8656, 0.8311, 0.3327, 0.1154, 0.3327, 0.166, 0.0742, 0.166, 0.0742, 0.1154, 0.4761, 0.2606, 0.4728, 0.2606, 0.4715, 0.2606, 0.4712, 0.2606, 0.4699, 0.2606, 0.4696, 0.2606, 0.4681, 0.2606, 0.4677, 0.2606, 0.4658, 0.2606, 0.464, 0.2606, 0.464, 0.2617, 0.4761, 0.2617, 0.4525, 0.2583, 0.4512, 0.2583, 0.4512, 0.2601, 0.4525, 0.2601, 0.5945, 0.2955, 0.5161, 0.2955, 0.5649, 0.318, 0.5945, 0.3295, 0.8705, 0.8302, 0.8705, 0.8297, 0.8693, 0.8296, 0.8693, 0.8302, 0.5434, 0.0851, 0.6919, 0.0867, 0.6919, 0.0931, 0.5434, 0.0914, 0.4749, 0.2592, 0.4749, 0.261, 0.48, 0.261, 0.4808, 0.261, 0.4818, 0.261, 0.4818, 0.2592, 0.9164, 0.7971, 0.9166, 0.7698, 0.8809, 0.7695, 0.9155, 0.7708, 0.9153, 0.796, 0.915, 0.796, 0.449, 0.1848, 0.449, 0.1853, 0.4501, 0.1853, 0.4501, 0.1848, 0.8095, 0.2796, 0.8088, 0.4005, 0.8101, 0.1585, 0.4636, 0.1863, 0.4636, 0.183, 0.4633, 0.183, 0.4633, 0.1863, 0.3411, 0.4052, 0.3074, 0.4052, 0.3074, 0.4411, 0.3411, 0.4412, 0.0742, 0.1523, 0.0742, 0.0915, 0.3327, 0.0915, 0.3327, 0.1523, 0.0836, 0.1523, 0.4702, 0.1853, 0.4702, 0.1848, 0.4632, 0.1848, 0.4632, 0.1853, 0.0, 0.0, 0.0, 0.0, 0.0, 0.0, 0.0, 0.0, 0.0, 0.0, 0.0, 0.0, 0.4516, 0.2601, 0.4528, 0.2601, 0.456, 0.2601, 0.4571, 0.2601, 0.464, 0.2601, 0.464, 0.2583, 0.4494, 0.2583, 0.4494, 0.2601, 0.4621, 0.1853, 0.4621, 0.1848, 0.459, 0.1848, 0.459, 0.1853, 0.3452, 0.4047, 0.3033, 0.4047, 0.3033, 0.4459, 0.3452, 0.4459, 0.3452, 0.4421, 0.8981, 0.8618, 0.884, 0.8617, 0.9122, 0.862, 0.4392, 0.4053, 0.4055, 0.4053, 0.4055, 0.4413, 0.4392, 0.4414, 0.4501, 0.183, 0.4501, 0.1864, 0.4504, 0.1864, 0.4504, 0.183, 0.4539, 0.183, 0.4536, 0.183, 0.4536, 0.1868, 0.4539, 0.1868, 0.0, 0.0, 0.0, 0.0, 0.0, 0.0, 0.0, 0.0, 0.2707, 0.3929, 0.4252, 0.3929, 0.4252, 0.3862, 0.2766, 0.3862, 0.2707, 0.3862, 0.9235, 0.823, 0.9232, 0.823, 0.9232, 0.8221, 0.9154, 0.8221, 0.9154, 0.8229, 0.9046, 0.8228, 0.9046, 0.822, 0.8968, 0.8219, 0.8819, 0.8059, 0.882, 0.8015, 0.8806, 0.8015, 0.9349, 0.8244, 0.935, 0.8231, 0.9343, 0.8231, 0.9313, 0.823, 0.9313, 0.8222, 0.9235, 0.8222, 0.8885, 0.818, 0.8885, 0.8184, 0.8928, 0.8185, 0.8928, 0.818, 0.2927, 0.3741, 0.4108, 0.3741, 0.2724, 0.3741, 0.7712, 0.2568, 0.7712, 0.2962, 0.9994, 0.2962, 0.9994, 0.2568, 0.4501, 0.183, 0.4489, 0.183, 0.4489, 0.1864, 0.4501, 0.1864, 0.7524, 0.2363, 0.7524, 0.2757, 0.9806, 0.2757, 0.9806, 0.2363, 0.4637, 0.183, 0.4636, 0.183, 0.4636, 0.1863, 0.4637, 0.1863, 0.6787, 0.0229, 0.6699, 0.0228, 0.6694, 0.0658, 0.6782, 0.0659, 0.0, 0.0, 0.0, 0.0, 0.0, 0.0, 0.0, 0.0, 0.0, 0.0, 0.0, 0.0, 0.0, 0.0, 0.0, 0.0, 0.0, 0.0, 0.0, 0.0, 0.0, 0.0, 0.0, 0.0, 0.0, 0.0, 0.0, 0.0, 0.0, 0.0, 0.0, 0.0, 0.0, 0.0, 0.0, 0.0, 0.0, 0.0, 0.0, 0.0, 0.0, 0.0, 0.0, 0.0, 0.0, 0.0, 0.0, 0.0, 0.0, 0.0, 0.8886, 0.8135, 0.8886, 0.8139, 0.8928, 0.814, 0.8928, 0.8135, 0.3411, 0.4051, 0.3074, 0.4051, 0.3074, 0.4412, 0.3411, 0.4412, 0.8885, 0.818, 0.8885, 0.8184, 0.8928, 0.8185, 0.8928, 0.8181, 0.4636, 0.381, 0.4636, 0.3382, 0.4574, 0.3382, 0.4574, 0.381, 0.1999, 0.2431, 0.2042, 0.2431, 0.2042, 0.2414, 0.2, 0.2413, 0.3886, 0.4053, 0.3549, 0.4053, 0.3549, 0.4414, 0.3886, 0.4414, 0.4425, 0.1864, 0.4425, 0.183, 0.4422, 0.183, 0.4422, 0.1864, 0.0516, 0.1728, 0.0501, 0.1727, 0.0551, 0.151, 0.0573, 0.1288, 0.0568, 0.1066, 0.0555, 0.0955, 0.0509, 0.0737, 0.0476, 0.063, 0.0391, 0.0425, 0.0412, 0.0425, 0.0482, 0.0588, 0.0558, 0.0845, 0.0577, 0.0955, 0.059, 0.1066, 0.0593, 0.1289, 0.0569, 0.1511, 0.8459, 0.8035, 0.8459, 0.8047, 0.8465, 0.8047, 0.8465, 0.8035, 0.8695, 0.8014, 0.8676, 0.8014, 0.8675, 0.8019, 0.8695, 0.802, 0.4587, 0.1848, 0.4574, 0.1848, 0.4567, 0.1848, 0.4554, 0.1848, 0.4554, 0.1853, 0.4587, 0.1853, 0.4425, 0.1864, 0.4425, 0.183, 0.4422, 0.183, 0.4422, 0.1864, 0.9164, 0.7971, 0.9159, 0.7971, 0.915, 0.7971, 0.9149, 0.8021, 0.9149, 0.8077, 0.9163, 0.8077, 0.4632, 0.183, 0.4632, 0.1864, 0.4635, 0.1864, 0.4635, 0.183, 0.4425, 0.1864, 0.4425, 0.183, 0.4422, 0.183, 0.4422, 0.1864, 0.4632, 0.183, 0.4632, 0.1864, 0.4635, 0.1864, 0.4635, 0.183, 0.8928, 0.8185, 0.8943, 0.8185, 0.8943, 0.8181, 0.8928, 0.818, 0.2724, 0.3673, 0.2724, 0.3741, 0.4108, 0.3741, 0.4108, 0.3674, 0.8947, 0.7733, 0.8934, 0.7733, 0.8934, 0.774, 0.8947, 0.774, 0.0, 0.0, 0.0, 0.0, 0.0, 0.0, 0.0, 0.0, 0.0, 0.0, 0.0, 0.0, 0.0, 0.0, 0.0, 0.0, 0.4521, 0.183, 0.4521, 0.1868, 0.4524, 0.1868, 0.4524, 0.183, 0.4116, 0.381, 0.4574, 0.381, 0.2935, 0.381, 0.4379, 0.4609, 0.4379, 0.464, 0.3629, 0.464, 0.3822, 0.4609, 0.5946, 0.0628, 0.5143, 0.0619, 0.5143, 0.066, 0.5946, 0.0669, 0.9146, 0.8427, 0.9146, 0.843, 0.9139, 0.843, 0.9138, 0.8508, 0.9145, 0.8508, 0.9145, 0.8512, 0.9138, 0.8511, 0.9138, 0.859, 0.9144, 0.859, 0.9144, 0.862, 0.9122, 0.862, 0.884, 0.8617, 0.8815, 0.8617, 0.8814, 0.8623, 0.9159, 0.8626, 0.9161, 0.8345, 0.9147, 0.8345, 0.9147, 0.8349, 0.9139, 0.8349, 0.9139, 0.8427, 0.8992, 0.2582, 0.8996, 0.1811, 0.8122, 0.1806, 0.8118, 0.2577, 0.9149, 0.8115, 0.9148, 0.8137, 0.9331, 0.8139, 0.9331, 0.8116, 0.1903, 0.3487, 0.1903, 0.3532, 0.1915, 0.3532, 0.1915, 0.3487, 0.0742, 0.1912, 0.0742, 0.166, 0.3327, 0.166, 0.3327, 0.1912, 0.4427, 0.4036, 0.4009, 0.4036, 0.4009, 0.4448, 0.4427, 0.4448, 0.8882, 0.8587, 0.8927, 0.8587, 0.8927, 0.8577, 0.8882, 0.8577, 0.443, 0.1868, 0.443, 0.183, 0.4422, 0.183, 0.4422, 0.1868, 0.3926, 0.4037, 0.3507, 0.4037, 0.3507, 0.4449, 0.3926, 0.4449, 0.8991, 0.3343, 0.9, 0.1525, 0.8126, 0.152, 0.8112, 0.4075, 0.8987, 0.4079, 0.4647, 0.183, 0.4645, 0.183, 0.4645, 0.1868, 0.4647, 0.1868, 0.9144, 0.8365, 0.9142, 0.8567, 0.8863, 0.8564, 0.8865, 0.8363, 0.8851, 0.8349, 0.8849, 0.8578, 0.9156, 0.8581, 0.9159, 0.8166, 0.9148, 0.8165, 0.9148, 0.8185, 0.9147, 0.8351, 0.8944, 0.8587, 0.8945, 0.8577, 0.8927, 0.8577, 0.8927, 0.8587, 0.1859, 0.3311, 0.1859, 0.3328, 0.1904, 0.3329, 0.1904, 0.3311, 0.8459, 0.8092, 0.8465, 0.8092, 0.8465, 0.8047, 0.8459, 0.8047, 0.5911, 0.4828, 0.8967, 0.4828, 0.8967, 0.4986, 0.5555, 0.4986, 0.5555, 0.4562, 0.6137, 0.4562, 0.6137, 0.4653, 0.5911, 0.4653, 0.7137, 0.0839, 0.5268, 0.0818, 0.5267, 0.0894, 0.7136, 0.0915, 0.0, 0.0, 0.0, 0.0, 0.0, 0.0, 0.0, 0.0, 0.6923, 0.2171, 0.6923, 0.2313, 0.6923, 0.2667, 0.6923, 0.2858, 0.7482, 0.2857, 0.7482, 0.1365, 0.6923, 0.1365, 0.4604, 0.183, 0.4587, 0.183, 0.4587, 0.1848, 0.4587, 0.1853, 0.4587, 0.1863, 0.4604, 0.1863, 0.0, 0.0, 0.0, 0.0, 0.0, 0.0, 0.0, 0.0, 0.8935, 0.8423, 0.8883, 0.8422, 0.8882, 0.8604, 0.8933, 0.8605, 0.8778, 0.801, 0.8778, 0.8005, 0.8766, 0.8005, 0.8766, 0.801, 0.4525, 0.1848, 0.4521, 0.1848, 0.4521, 0.1853, 0.4525, 0.1853, 0.8976, 0.8588, 0.8976, 0.8581, 0.8939, 0.858, 0.8939, 0.8587, 0.0, 0.0, 0.0, 0.0, 0.0, 0.0, 0.0, 0.0, 0.8863, 0.8554, 0.8863, 0.8564, 0.9142, 0.8567, 0.9142, 0.8556, 0.6602, 0.289, 0.713, 0.2791, 0.7486, 0.2701, 0.7486, 0.2387, 0.6816, 0.2387, 0.5586, 0.2388, 0.5178, 0.2388, 0.4996, 0.299, 0.6069, 0.2957, 0.8947, 0.7733, 0.8934, 0.7733, 0.8934, 0.7738, 0.8947, 0.7738, 0.1901, 0.35, 0.1901, 0.3531, 0.1913, 0.3531, 0.1913, 0.35, 0.4712, 0.2615, 0.4712, 0.2625, 0.4853, 0.2625, 0.4858, 0.2625, 0.4858, 0.2615, 0.4847, 0.2615, 0.4818, 0.2615, 0.4808, 0.2615, 0.48, 0.2615, 0.4451, 0.1848, 0.4451, 0.1853, 0.4461, 0.1853, 0.4461, 0.1848, 0.8763, 0.8307, 0.8733, 0.8307, 0.8733, 0.8312, 0.8763, 0.8312, 0.8952, 0.8016, 0.8932, 0.8016, 0.8932, 0.8022, 0.8952, 0.8022, 0.4399, 0.4056, 0.4062, 0.4056, 0.4062, 0.4417, 0.4399, 0.4417, 0.897, 0.8588, 0.897, 0.8582, 0.8939, 0.8581, 0.8939, 0.8587, 0.8927, 0.8587, 0.8939, 0.8587, 0.8939, 0.8581, 0.8927, 0.8581, 0.0, 0.0, 0.0, 0.0, 0.0, 0.0, 0.0, 0.0, 0.0, 0.0, 0.0, 0.0, 0.0, 0.0, 0.0, 0.0, 0.0, 0.0, 0.0, 0.0, 0.9144, 0.8365, 0.8865, 0.8363, 0.8863, 0.8564, 0.9142, 0.8567, 0.1901, 0.346, 0.1901, 0.3491, 0.1913, 0.3491, 0.1914, 0.346, 0.8827, 0.7957, 0.8829, 0.7706, 0.882, 0.7706, 0.8818, 0.7957, 0.882, 0.7706, 0.882, 0.7715, 0.9155, 0.7718, 0.9155, 0.7708, 0.0, 0.0, 0.0, 0.0, 0.0, 0.0, 0.0, 0.0, 0.0, 0.0, 0.0, 0.0, 0.0, 0.0, 0.0, 0.0, 0.4541, 0.1848, 0.4538, 0.1848, 0.4538, 0.1853, 0.4541, 0.1853, 0.0, 0.0, 0.0, 0.0, 0.0, 0.0, 0.0, 0.0, 0.0, 0.0, 0.0, 0.0, 0.0, 0.0, 0.0, 0.0, 0.4741, 0.2583, 0.464, 0.2583, 0.464, 0.2601, 0.4741, 0.2601, 0.0, 0.0, 0.0, 0.0, 0.0, 0.0, 0.0, 0.0, 0.0, 0.0, 0.0, 0.0, 0.0, 0.0, 0.0, 0.0, 0.0, 0.0, 0.0, 0.0, 0.0, 0.0, 0.0, 0.0, 0.0, 0.0, 0.0, 0.0, 0.0, 0.0, 0.0, 0.0, 0.0, 0.0, 0.0, 0.0, 0.0, 0.0, 0.0, 0.0, 0.0, 0.0, 0.0742, 0.1076, 0.3233, 0.1076, 0.0648, 0.1076, 0.2051, 0.2708, 0.2096, 0.2709, 0.2096, 0.2689, 0.2051, 0.2688, 0.0742, 0.0648, 0.3327, 0.0648, 0.3327, 0.1154, 0.0742, 0.1154, 0.8887, 0.8016, 0.8887, 0.8021, 0.8944, 0.8022, 0.8944, 0.8016, 0.8932, 0.8016, 0.8618, 0.8004, 0.8618, 0.801, 0.863, 0.8011, 0.863, 0.8004, 0.0, 0.0, 0.0, 0.0, 0.0, 0.0, 0.0, 0.0, 0.0742, 0.0648, 0.0742, 0.0143, 0.3327, 0.0143, 0.3327, 0.0648, 0.388, 0.4052, 0.3543, 0.4052, 0.3543, 0.4412, 0.388, 0.4412, 0.472, 0.1848, 0.4702, 0.1848, 0.4702, 0.1853, 0.472, 0.1853, 0.3786, 0.373, 0.3785, 0.373, 0.3789, 0.3721, 0.3789, 0.372, 0.379, 0.3717, 0.3793, 0.3708, 0.3793, 0.3703, 0.3794, 0.3693, 0.3793, 0.3684, 0.3791, 0.3675, 0.3791, 0.3675, 0.3793, 0.3684, 0.3794, 0.3693, 0.3794, 0.3703, 0.3793, 0.3708, 0.3793, 0.3712, 0.3789, 0.3723, 0.0, 0.0, 0.0, 0.0, 0.0, 0.0, 0.0, 0.0, 0.8887, 0.8016, 0.8887, 0.8021, 0.8932, 0.8022, 0.8932, 0.8016, 0.4627, 0.183, 0.4627, 0.1868, 0.4635, 0.1868, 0.4635, 0.183, 0.8884, 0.8298, 0.8884, 0.8303, 0.8929, 0.8304, 0.893, 0.8299, 0.8971, 0.8588, 0.8971, 0.8582, 0.8939, 0.8582, 0.8939, 0.8587, 0.4521, 0.183, 0.4521, 0.1868, 0.4524, 0.1868, 0.4524, 0.183, 0.4647, 0.183, 0.4635, 0.183, 0.4635, 0.1864, 0.4647, 0.1864, 0.4501, 0.183, 0.4501, 0.1863, 0.4504, 0.1863, 0.4504, 0.183, 0.2056, 0.2556, 0.2101, 0.2556, 0.2113, 0.2556, 0.2114, 0.2484, 0.2057, 0.2484, 0.882, 0.7968, 0.8824, 0.7968, 0.8806, 0.7968, 0.8824, 0.7968, 0.915, 0.7971, 0.8806, 0.7968, 0.915, 0.7971, 0.9159, 0.7971, 0.8806, 0.7968, 0.9159, 0.7971, 0.9164, 0.7971, 0.8806, 0.7968, 0.4568, 0.1854, 0.4626, 0.1854, 0.4626, 0.1864, 0.4635, 0.1864, 0.4635, 0.183, 0.4501, 0.183, 0.4501, 0.1864, 0.4511, 0.1864, 0.4511, 0.1854, 0.8818, 0.7957, 0.882, 0.7706, 0.9155, 0.7708, 0.8809, 0.7695, 0.8806, 0.7968, 0.9164, 0.7971, 0.915, 0.796, 0.8724, 0.8004, 0.8724, 0.8009, 0.8736, 0.801, 0.8736, 0.8005, 0.4355, 0.1853, 0.4443, 0.1853, 0.4443, 0.1848, 0.4392, 0.1848, 0.4384, 0.1848, 0.4355, 0.1848, 0.8736, 0.801, 0.8766, 0.801, 0.8766, 0.8005, 0.8736, 0.8005, 0.9331, 0.8139, 0.9148, 0.8137, 0.9147, 0.8316, 0.9329, 0.8317, 0.8818, 0.8222, 0.8819, 0.8075, 0.882, 0.8015, 0.8806, 0.8015, 0.846, 0.8012, 0.8457, 0.831, 0.8817, 0.8313, 0.0648, 0.1479, 0.0648, 0.1076, 0.3233, 0.1076, 0.3233, 0.1479, 0.4847, 0.2592, 0.4847, 0.261, 0.4858, 0.261, 0.4858, 0.2592, 0.9147, 0.8316, 0.9147, 0.8338, 0.9329, 0.834, 0.9329, 0.8317, 0.2742, 0.4476, 0.2389, 0.4532, 0.2389, 0.4174, 0.2742, 0.4174, 0.4429, 0.1836, 0.4429, 0.1868, 0.4528, 0.1868, 0.4528, 0.1836, 0.6771, 0.3035, 0.75, 0.2885, 0.75, 0.2665, 0.75, 0.2426, 0.4897, 0.2427, 0.4897, 0.3119, 0.5165, 0.3135, 0.5702, 0.3135, 0.6361, 0.2184, 0.6361, 0.1935, 0.5435, 0.1936, 0.5435, 0.2013, 0.6104, 0.2012, 0.6105, 0.2496, 0.5436, 0.2496, 0.5436, 0.281, 0.56, 0.2768, 0.6035, 0.2629, 0.6361, 0.2507, 0.71, 0.2184, 0.8885, 0.8216, 0.8939, 0.7898, 0.8941, 0.7715, 0.8889, 0.7715, 0.8889, 0.7776, 0.8931, 0.7776, 0.8931, 0.7792, 0.8889, 0.7791, 0.8888, 0.7848, 0.8931, 0.7848, 0.8928, 0.8185, 0.8885, 0.8184, 0.0, 0.0, 0.0, 0.0, 0.0, 0.0, 0.0, 0.0, 0.0, 0.0, 0.0, 0.0, 0.0, 0.0, 0.0, 0.0])
me_poly_os_0_000000.materials.append(mat_default)
me_poly_os_0_000000.use_remesh_fix_poles = True
me_poly_os_0_000000.use_remesh_preserve_attributes = False
me_poly_os_0_000000.use_mirror_vertex_groups = False
me_poly_os_0_000000.update()

# ---- objects
ob_klal_fire_obj = bpy.data.objects.new('KLAL_Fire.obj', None)
ob_default_lod = bpy.data.objects.new('Default LOD', None)
ob_poly_os_0_hard__blend_yes = bpy.data.objects.new('POLY_OS=0 HARD= BLEND=yes', me_poly_os_0_000000)

# ---- transforms, parenting, visibility, modifiers, constraints
ob_klal_fire_obj.location = (0.0, 0.0, 0.0)
ob_klal_fire_obj.rotation_euler = (1.571, -0.0, 0.0)
ob_klal_fire_obj.empty_display_size = 0.01
ob_klal_fire_obj.lineart.crease_threshold = 0.0
ob_default_lod.parent = ob_klal_fire_obj
ob_default_lod.location = (0.0, 0.0, 0.0)
ob_default_lod.empty_display_size = 0.01
ob_default_lod.lineart.crease_threshold = 0.0
ob_poly_os_0_hard__blend_yes.parent = ob_default_lod
ob_poly_os_0_hard__blend_yes.location = (0.0, 5.251, 0.0)
ob_poly_os_0_hard__blend_yes.show_transparent = True
ob_poly_os_0_hard__blend_yes.lineart.crease_threshold = 0.0
_m = ob_poly_os_0_hard__blend_yes.modifiers.new('Auto Smooth', 'NODES')
_m.node_group = ng_auto_smooth
_gi = [s.identifier for s in ng_auto_smooth.interface.items_tree if s.item_type == 'SOCKET' and s.in_out == 'INPUT']
_m[_gi[1]] = 0.7854  # Angle

# ---- collection membership
col_collection.objects.link(ob_klal_fire_obj)
col_collection.objects.link(ob_default_lod)
col_collection.objects.link(ob_poly_os_0_hard__blend_yes)

# ---- scene / render settings (as saved in the file)
scene.frame_start = 1; scene.frame_end = 250; scene.frame_set(18)
scene.render.engine = 'BLENDER_EEVEE_NEXT'
scene.cycles.use_denoising = False
scene.cycles.samples = 128
scene.cycles.sampling_pattern = 'TABULATED_SOBOL'
scene.cycles.use_adaptive_sampling = False
scene.cycles.use_light_tree = False
scene.view_settings.view_transform = 'Filmic'
bpy.context.view_layer.update()

# ---- added for rendering (the .blend has no active camera and no usable light): camera, sun
cam_auto = bpy.data.cameras.new('AutoCamera')
cam_auto.lens = 50.0
cam_auto.sensor_width = 36.0
cam_auto.clip_end = 1302.1
ob_auto_camera = bpy.data.objects.new('AutoCamera', cam_auto)
scene.collection.objects.link(ob_auto_camera)
ob_auto_camera.location = (74.1941, -89.0329, 64.599)
ob_auto_camera.rotation_euler = (1.09748, -7.21219e-08, 0.694738)
scene.camera = ob_auto_camera
light_auto_sun = bpy.data.lights.new('AutoSun', 'SUN')
light_auto_sun.energy = 3.0
light_auto_sun.angle = 0.0523599
ob_auto_sun = bpy.data.objects.new('AutoSun', light_auto_sun)
scene.collection.objects.link(ob_auto_sun)
ob_auto_sun.rotation_euler = (0.872665, 0.174533, 0.523599)
bpy.context.view_layer.update()
